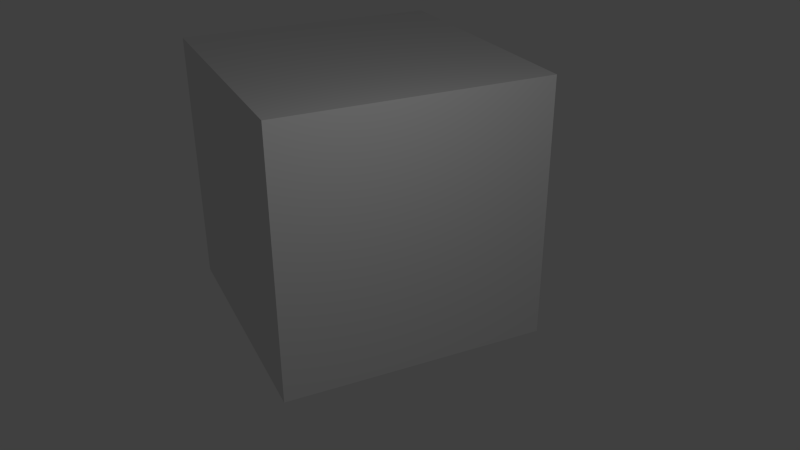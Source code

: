 # Source: Normal_Mess.blend  (saved by Blender 2.79.0; exported with 4.5.12 LTS)
import bpy
from mathutils import Matrix  # noqa: F401  (used for matrix-valued properties, if any)

bpy.ops.wm.read_factory_settings(use_empty=True)
scene = bpy.context.scene
scene.name = 'Scene'

# ---- collections
col_collection_1 = bpy.data.collections.new('Collection 1'); scene.collection.children.link(col_collection_1)

# ---- materials (node trees are filled in below, after node groups)
mat_material = bpy.data.materials.new('Material')
mat_material.alpha_threshold = 0.0
mat_material.use_transparent_shadow = False
mat_material.roughness = 0.5
mat_material.line_color = (0.0, 0.0, 0.0, 1.0)

# ---- material node trees

# ---- world
world_world = bpy.data.worlds.new('World'); scene.world = world_world
world_world.color = (0.05088, 0.05088, 0.05088)
world_world.use_sun_shadow = False
world_world.sun_shadow_jitter_overblur = 0.0
world_world.cycles.sampling_method = 'NONE'
world_world.cycles.sample_map_resolution = 256

# ---- cameras
cam_camera = bpy.data.cameras.new('Camera')
cam_camera.clip_end = 100.0
cam_camera.lens = 35.0
cam_camera.sensor_width = 32.0
cam_camera.sensor_height = 18.0
cam_camera.display_size = 2.0
cam_camera.dof.focus_distance = 0.0
cam_camera.dof.aperture_fstop = 128.0
cam_camera.dof.aperture_blades = 6

# ---- lights
light_point = bpy.data.lights.new('Point', 'POINT')
light_point.transmission_factor = 0.0
light_point.energy = 100.0
light_point.shadow_buffer_clip_start = 0.5
light_point.shadow_soft_size = 0.1
light_point.shadow_maximum_resolution = 0.006
light_point.use_absolute_resolution = True

# ---- meshes
me_cube = bpy.data.meshes.new('Cube')
me_cube.from_pydata([(1.0, 1.0, -1.0), (1.0, -1.0, -1.0), (-1.0, -1.0, -1.0), (-1.0, 1.0, -1.0), (1.0, 1.0, 1.0), (1.0, -1.0, 1.0), (-1.0, -1.0, 1.0), (-1.0, 1.0, 1.0), (1.0, 0.3333, -1.0), (1.0, -0.3333, -1.0), (-1.0, -0.3333, -1.0), (-1.0, 0.3333, -1.0), (1.0, 0.3333, 1.0), (1.0, -0.3333, 1.0), (-1.0, -0.3333, 1.0), (-1.0, 0.3333, 1.0), (0.3333, 1.0, -1.0), (-0.3333, 1.0, -1.0), (0.3333, -1.0, -1.0), (-0.3333, -1.0, -1.0), (0.3333, 1.0, 1.0), (-0.3333, 1.0, 1.0), (0.3333, -1.0, 1.0), (-0.3333, -1.0, 1.0), (-0.3333, 0.3333, 1.0), (0.3333, 0.3333, 1.0), (-0.3333, -0.3333, 1.0), (0.3333, -0.3333, 1.0), (0.3333, 0.3333, -1.0), (-0.3333, 0.3333, -1.0), (0.3333, -0.3333, -1.0), (-0.3333, -0.3333, -1.0), (1.0, 1.0, -0.3333), (1.0, 1.0, 0.3333), (1.0, -1.0, -0.3333), (1.0, -1.0, 0.3333), (-1.0, -1.0, -0.3333), (-1.0, -1.0, 0.3333), (-1.0, 1.0, -0.3333), (-1.0, 1.0, 0.3333), (-1.0, -0.3333, 0.3333), (-1.0, -0.3333, -0.3333), (-1.0, 0.3333, 0.3333), (-1.0, 0.3333, -0.3333), (1.0, 0.3333, 0.3333), (1.0, 0.3333, -0.3333), (1.0, -0.3333, 0.3333), (1.0, -0.3333, -0.3333), (0.3333, 1.0, -0.3333), (0.3333, 1.0, 0.3333), (-0.3333, 1.0, -0.3333), (-0.3333, 1.0, 0.3333), (0.3333, -1.0, 0.3333), (0.3333, -1.0, -0.3333), (-0.3333, -1.0, 0.3333), (-0.3333, -1.0, -0.3333)], [], [(31, 19, 2, 10), (26, 14, 6, 23), (46, 13, 5, 35), (54, 23, 6, 37), (42, 15, 7, 39), (50, 17, 3, 38), (37, 6, 14, 40), (40, 14, 15, 42), (33, 4, 12, 44), (44, 12, 13, 46), (21, 7, 15, 24), (24, 15, 14, 26), (17, 29, 11, 3), (29, 31, 10, 11), (8, 9, 30, 28), (28, 30, 31, 29), (0, 8, 28, 16), (16, 28, 29, 17), (12, 25, 27, 13), (25, 24, 26, 27), (4, 20, 25, 12), (20, 21, 24, 25), (32, 0, 16, 48), (48, 16, 17, 50), (35, 5, 22, 52), (52, 22, 23, 54), (13, 27, 22, 5), (27, 26, 23, 22), (9, 1, 18, 30), (30, 18, 19, 31), (18, 53, 55, 19), (53, 52, 54, 55), (1, 34, 53, 18), (34, 35, 52, 53), (20, 49, 51, 21), (49, 48, 50, 51), (4, 33, 49, 20), (33, 32, 48, 49), (8, 45, 47, 9), (45, 44, 46, 47), (0, 32, 45, 8), (32, 33, 44, 45), (10, 41, 43, 11), (41, 40, 42, 43), (2, 36, 41, 10), (36, 37, 40, 41), (21, 51, 39, 7), (51, 50, 38, 39), (11, 43, 38, 3), (43, 42, 39, 38), (19, 55, 36, 2), (55, 54, 37, 36), (9, 47, 34, 1), (47, 46, 35, 34)])
me_cube.materials.append(mat_material)
me_cube.use_remesh_preserve_volume = False
me_cube.use_remesh_preserve_attributes = False
me_cube.use_mirror_vertex_groups = False
me_cube.update()

# ---- objects
ob_camera = bpy.data.objects.new('Camera', cam_camera)
ob_point = bpy.data.objects.new('Point', light_point)
ob_cube = bpy.data.objects.new('Cube', me_cube)

# ---- transforms, parenting, visibility, modifiers, constraints
ob_camera.location = (4.539, 11.18, 5.419)
ob_camera.rotation_euler = (1.102, 0.005, 2.704)
ob_camera.lineart.crease_threshold = 0.0
ob_point.location = (0.5432, 5.869, 4.363)
ob_point.lineart.crease_threshold = 0.0
ob_cube.location = (0.0, 0.0, 0.0)
ob_cube.scale = (2.0, 2.0, 2.0)
ob_cube.lock_rotations_4d = False
ob_cube.empty_display_type = 'ARROWS'
ob_cube.lineart.crease_threshold = 0.0

# ---- collection membership
col_collection_1.objects.link(ob_camera)
col_collection_1.objects.link(ob_point)
col_collection_1.objects.link(ob_cube)

# ---- scene / render settings (as saved in the file)
scene.camera = ob_camera
scene.frame_start = 1; scene.frame_end = 250; scene.frame_set(1)
scene.render.engine = 'BLENDER_EEVEE_NEXT'
scene.render.resolution_percentage = 50
scene.render.dither_intensity = 0.0
scene.cycles.use_denoising = False
scene.cycles.samples = 10
scene.cycles.sampling_pattern = 'TABULATED_SOBOL'
scene.cycles.light_sampling_threshold = 0.0
scene.cycles.use_adaptive_sampling = False
scene.cycles.use_light_tree = False
scene.cycles.blur_glossy = 0.0
scene.cycles.pixel_filter_type = 'GAUSSIAN'
scene.cycles.sample_clamp_indirect = 0.0
scene.view_settings.view_transform = 'Standard'
bpy.context.view_layer.update()
